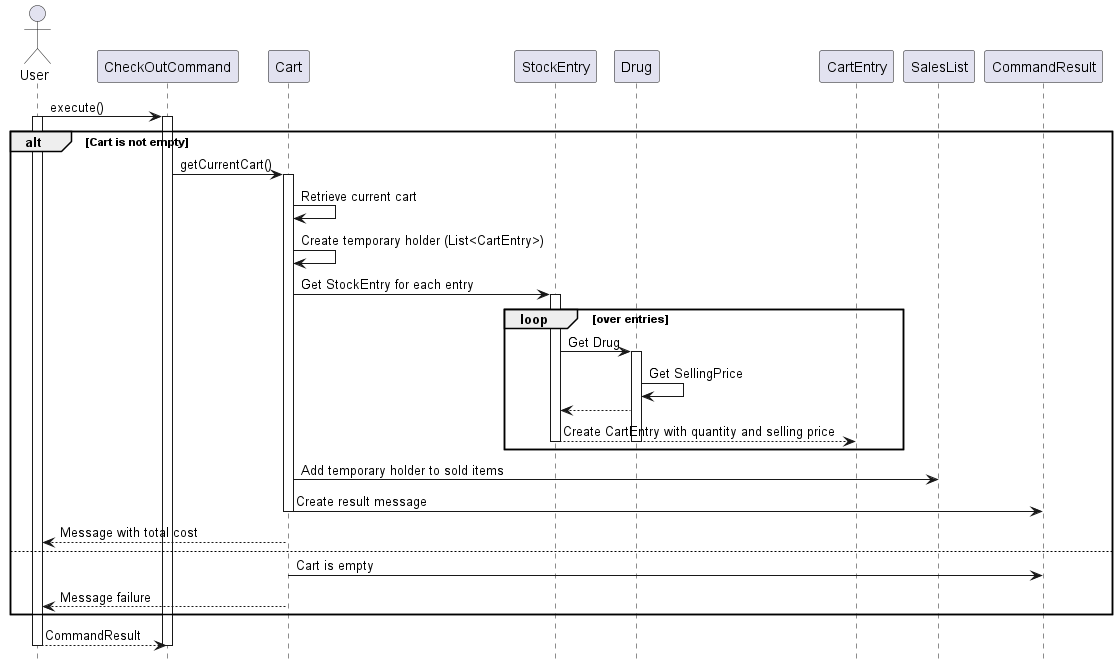

The diagram above was rendered by PlantUML. Its source (embedded in the PNG):
@startuml
hide footbox
actor User
participant CheckOutCommand
participant Cart
participant StockEntry
participant Drug
participant CartEntry
participant SalesList
participant CommandResult

User -> CheckOutCommand: execute()
activate User
activate CheckOutCommand

alt Cart is not empty
  CheckOutCommand -> Cart: getCurrentCart()
  activate Cart
  Cart -> Cart: Retrieve current cart
  Cart -> Cart: Create temporary holder (List<CartEntry>)
  Cart -> StockEntry: Get StockEntry for each entry
  loop over entries
    activate StockEntry
    StockEntry -> Drug: Get Drug
    activate Drug
    Drug -> Drug: Get SellingPrice
    Drug --> StockEntry
    StockEntry --> CartEntry: Create CartEntry with quantity and selling price
    deactivate Drug
    deactivate StockEntry
  end
  Cart -> SalesList: Add temporary holder to sold items
  Cart -> CommandResult: Create result message
  deactivate Cart
  Cart --> User: Message with total cost
  else
  Cart -> CommandResult: Cart is empty
  Cart --> User: Message failure
end

User --> CheckOutCommand: CommandResult
deactivate User
deactivate CheckOutCommand
@enduml